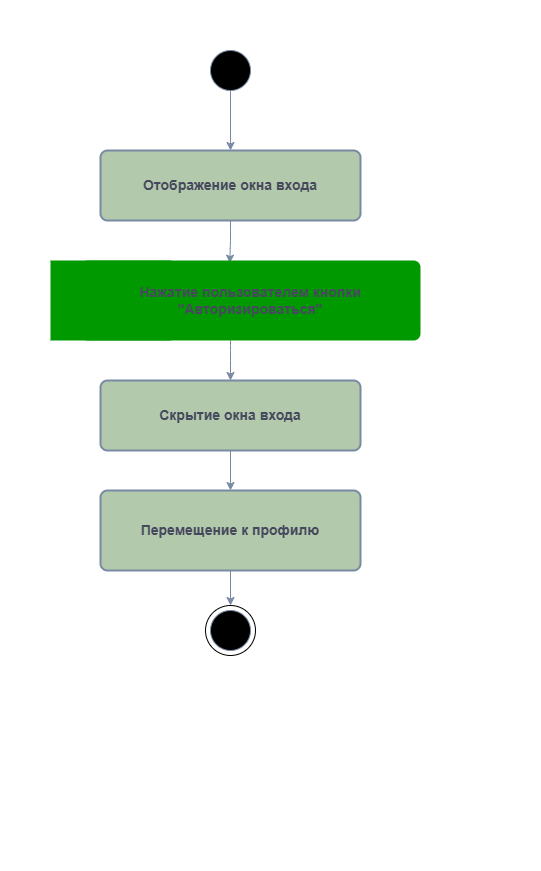

The diagram above was exported from draw.io. Its source (the exported page's mxGraphModel, read from the mxfile embedded in the PNG):
<mxGraphModel dx="1050" dy="1691" grid="1" gridSize="10" guides="1" tooltips="1" connect="1" arrows="1" fold="1" page="1" pageScale="1" pageWidth="827" pageHeight="1169" background="#FFFFFF" math="0" shadow="0">
  <root>
    <mxCell id="0" />
    <mxCell id="1" parent="0" />
    <mxCell id="K6HCk1tsAgLE9_qAehCi-200" value="" style="rounded=0;whiteSpace=wrap;html=1;strokeColor=#788AA3;fontColor=#46495D;fillColor=#B2C9AB;" parent="1" vertex="1">
      <mxGeometry x="210" y="-330" height="10" as="geometry" />
    </mxCell>
    <mxCell id="K6HCk1tsAgLE9_qAehCi-218" style="edgeStyle=orthogonalEdgeStyle;orthogonalLoop=1;jettySize=auto;html=1;entryX=0.5;entryY=0;entryDx=0;entryDy=0;strokeColor=#788AA3;fontColor=#46495D;fillColor=#B2C9AB;" parent="1" source="K6HCk1tsAgLE9_qAehCi-202" target="K6HCk1tsAgLE9_qAehCi-203" edge="1">
      <mxGeometry relative="1" as="geometry" />
    </mxCell>
    <mxCell id="K6HCk1tsAgLE9_qAehCi-202" value="" style="ellipse;whiteSpace=wrap;html=1;aspect=fixed;strokeColor=#788AA3;fontColor=#46495D;fillColor=#000000;" parent="1" vertex="1">
      <mxGeometry x="420" y="-900" width="40" height="40" as="geometry" />
    </mxCell>
    <mxCell id="K6HCk1tsAgLE9_qAehCi-214" style="edgeStyle=orthogonalEdgeStyle;orthogonalLoop=1;jettySize=auto;html=1;strokeColor=#788AA3;fontColor=#46495D;fillColor=#B2C9AB;entryX=0.439;entryY=0.033;entryDx=0;entryDy=0;entryPerimeter=0;" parent="1" source="K6HCk1tsAgLE9_qAehCi-203" target="K6HCk1tsAgLE9_qAehCi-207" edge="1">
      <mxGeometry relative="1" as="geometry" />
    </mxCell>
    <mxCell id="K6HCk1tsAgLE9_qAehCi-203" value="&lt;font style=&quot;font-size: 14px;&quot;&gt;&lt;b&gt;Отображение окна входа&lt;br&gt;&lt;/b&gt;&lt;/font&gt;" style="rounded=1;whiteSpace=wrap;html=1;absoluteArcSize=1;arcSize=14;strokeWidth=2;strokeColor=#788AA3;fontColor=#46495D;fillColor=#B2C9AB;" parent="1" vertex="1">
      <mxGeometry x="310" y="-800" width="260" height="70" as="geometry" />
    </mxCell>
    <mxCell id="RuDeB78-pd076rmwpLuS-1" style="edgeStyle=orthogonalEdgeStyle;rounded=0;orthogonalLoop=1;jettySize=auto;html=1;exitX=0;exitY=0.5;exitDx=0;exitDy=0;entryX=0;entryY=0.5;entryDx=0;entryDy=0;" parent="1" source="K6HCk1tsAgLE9_qAehCi-204" target="K6HCk1tsAgLE9_qAehCi-204" edge="1">
      <mxGeometry relative="1" as="geometry">
        <mxPoint x="230" y="-650" as="targetPoint" />
      </mxGeometry>
    </mxCell>
    <mxCell id="K6HCk1tsAgLE9_qAehCi-204" value="" style="shape=step;perimeter=stepPerimeter;whiteSpace=wrap;html=1;fixedSize=1;strokeColor=none;fontColor=#46495D;fillColor=#009900;size=0;" parent="1" vertex="1">
      <mxGeometry x="260" y="-690" width="120" height="80" as="geometry" />
    </mxCell>
    <mxCell id="K6HCk1tsAgLE9_qAehCi-215" style="edgeStyle=orthogonalEdgeStyle;orthogonalLoop=1;jettySize=auto;html=1;entryX=0.5;entryY=0;entryDx=0;entryDy=0;strokeColor=#788AA3;fontColor=#46495D;fillColor=#B2C9AB;" parent="1" source="K6HCk1tsAgLE9_qAehCi-207" target="K6HCk1tsAgLE9_qAehCi-208" edge="1">
      <mxGeometry relative="1" as="geometry">
        <Array as="points">
          <mxPoint x="440" y="-600" />
          <mxPoint x="440" y="-600" />
        </Array>
      </mxGeometry>
    </mxCell>
    <mxCell id="K6HCk1tsAgLE9_qAehCi-207" value="&lt;b style=&quot;font-size: 14px;&quot;&gt;Нажатие пользователем кнопки &quot;Авторизироваться&quot;&lt;br&gt;&lt;/b&gt;" style="rounded=1;whiteSpace=wrap;html=1;absoluteArcSize=1;arcSize=14;strokeWidth=2;strokeColor=none;fontColor=#46495D;fillColor=#009900;" parent="1" vertex="1">
      <mxGeometry x="290" y="-690" width="340" height="80" as="geometry" />
    </mxCell>
    <mxCell id="K6HCk1tsAgLE9_qAehCi-216" style="edgeStyle=orthogonalEdgeStyle;orthogonalLoop=1;jettySize=auto;html=1;exitX=0.5;exitY=1;exitDx=0;exitDy=0;entryX=0.5;entryY=0;entryDx=0;entryDy=0;strokeColor=#788AA3;fontColor=#46495D;fillColor=#B2C9AB;" parent="1" source="K6HCk1tsAgLE9_qAehCi-208" target="K6HCk1tsAgLE9_qAehCi-209" edge="1">
      <mxGeometry relative="1" as="geometry" />
    </mxCell>
    <mxCell id="K6HCk1tsAgLE9_qAehCi-208" value="&lt;font style=&quot;font-size: 14px;&quot;&gt;&lt;b&gt;Скрытие окна входа&lt;br&gt;&lt;/b&gt;&lt;/font&gt;" style="rounded=1;whiteSpace=wrap;html=1;absoluteArcSize=1;arcSize=14;strokeWidth=2;strokeColor=#788AA3;fontColor=#46495D;fillColor=#B2C9AB;" parent="1" vertex="1">
      <mxGeometry x="310" y="-570" width="260" height="70" as="geometry" />
    </mxCell>
    <mxCell id="K6HCk1tsAgLE9_qAehCi-217" style="edgeStyle=orthogonalEdgeStyle;orthogonalLoop=1;jettySize=auto;html=1;exitX=0.5;exitY=1;exitDx=0;exitDy=0;entryX=0.5;entryY=0;entryDx=0;entryDy=0;strokeColor=#788AA3;fontColor=#46495D;fillColor=#B2C9AB;" parent="1" source="K6HCk1tsAgLE9_qAehCi-209" target="K6HCk1tsAgLE9_qAehCi-212" edge="1">
      <mxGeometry relative="1" as="geometry" />
    </mxCell>
    <mxCell id="K6HCk1tsAgLE9_qAehCi-209" value="&lt;font style=&quot;font-size: 14px;&quot;&gt;&lt;b&gt;Перемещение к профилю&lt;br&gt;&lt;/b&gt;&lt;/font&gt;" style="rounded=1;whiteSpace=wrap;html=1;absoluteArcSize=1;arcSize=14;strokeWidth=2;strokeColor=#788AA3;fontColor=#46495D;fillColor=#B2C9AB;" parent="1" vertex="1">
      <mxGeometry x="310" y="-460" width="260" height="80" as="geometry" />
    </mxCell>
    <mxCell id="K6HCk1tsAgLE9_qAehCi-211" value="" style="ellipse;whiteSpace=wrap;html=1;aspect=fixed;strokeColor=#788AA3;fontColor=#46495D;fillColor=#000000;" parent="1" vertex="1">
      <mxGeometry x="420" y="-340" width="40" height="40" as="geometry" />
    </mxCell>
    <mxCell id="K6HCk1tsAgLE9_qAehCi-212" value="" style="ellipse;whiteSpace=wrap;html=1;aspect=fixed;strokeColor=#000000;fontColor=#46495D;fillColor=none;" parent="1" vertex="1">
      <mxGeometry x="415" y="-345" width="50" height="50" as="geometry" />
    </mxCell>
    <mxCell id="K6HCk1tsAgLE9_qAehCi-232" value="" style="rounded=0;whiteSpace=wrap;html=1;strokeColor=#788AA3;fontColor=#46495D;fillColor=#B2C9AB;" parent="1" vertex="1">
      <mxGeometry x="690" y="-950" height="10" as="geometry" />
    </mxCell>
    <mxCell id="K6HCk1tsAgLE9_qAehCi-233" value="" style="rounded=0;whiteSpace=wrap;html=1;strokeColor=#788AA3;fontColor=#46495D;fillColor=#B2C9AB;" parent="1" vertex="1">
      <mxGeometry x="740" y="-80" width="10" as="geometry" />
    </mxCell>
  </root>
</mxGraphModel>